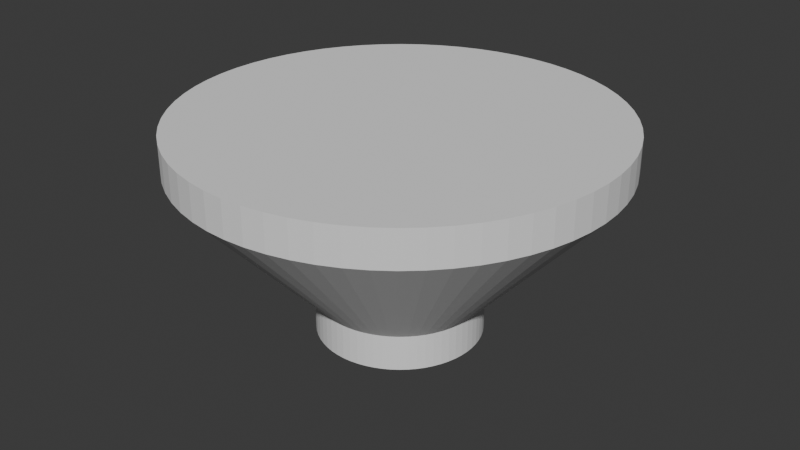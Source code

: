 # Source: roller-wheel.blend  (saved by Blender 4.0.36; exported with 4.5.12 LTS)
import bpy
from mathutils import Matrix  # noqa: F401  (used for matrix-valued properties, if any)

bpy.ops.wm.read_factory_settings(use_empty=True)
scene = bpy.context.scene
scene.name = 'Scene'

# ---- collections
col_collection = bpy.data.collections.new('Collection'); scene.collection.children.link(col_collection)

# ---- node groups
ng_auto_smooth = bpy.data.node_groups.new('Auto Smooth', 'GeometryNodeTree')
_s = ng_auto_smooth.interface.new_socket(name='Geometry', in_out='OUTPUT', socket_type='NodeSocketGeometry')
_s = ng_auto_smooth.interface.new_socket(name='Geometry', in_out='INPUT', socket_type='NodeSocketGeometry')
_s = ng_auto_smooth.interface.new_socket(name='Angle', in_out='INPUT', socket_type='NodeSocketFloat')
_s.subtype = 'ANGLE'
_s.min_value = 0.0
_s.max_value = 3.142
ng_auto_smooth.is_modifier = True
_N = ng_auto_smooth.nodes; _L = ng_auto_smooth.links
n0 = _N.new('NodeGroupOutput'); n0.name = 'Group Output'; n0.location = (480, -100)
n1 = _N.new('NodeGroupInput'); n1.name = 'Group Input'; n1.location = (-420, -300)
n2 = _N.new('NodeGroupInput'); n2.name = 'Group Input.001'; n2.location = (-60, -100)
n3 = _N.new('GeometryNodeSetShadeSmooth'); n3.name = 'Set Shade Smooth'; n3.location = (120, -100)
n3.domain = 'EDGE'
n4 = _N.new('GeometryNodeSetShadeSmooth'); n4.name = 'Set Shade Smooth.001'; n4.location = (300, -100)
n5 = _N.new('GeometryNodeInputMeshEdgeAngle'); n5.name = 'Edge Angle'; n5.location = (-420, -220)
n6 = _N.new('GeometryNodeInputEdgeSmooth'); n6.name = 'Is Edge Smooth'; n6.location = (-60, -160)
n7 = _N.new('GeometryNodeInputShadeSmooth'); n7.name = 'Is Face Smooth'; n7.location = (-240, -340)
n8 = _N.new('FunctionNodeBooleanMath'); n8.name = 'Boolean Math'; n8.location = (-60, -220)
n9 = _N.new('FunctionNodeCompare'); n9.name = 'Compare'; n9.location = (-240, -180)
n9.operation = 'LESS_EQUAL'
_L.new(n5.outputs[0], n9.inputs[0])
_L.new(n4.outputs[0], n0.inputs[0])
_L.new(n1.outputs[1], n9.inputs[1])
_L.new(n9.outputs[0], n8.inputs[0])
_L.new(n7.outputs[0], n8.inputs[1])
_L.new(n2.outputs[0], n3.inputs[0])
_L.new(n6.outputs[0], n3.inputs[1])
_L.new(n3.outputs[0], n4.inputs[0])
_L.new(n8.outputs[0], n3.inputs[2])
n0.is_active_output = True

# ---- world
world_world = bpy.data.worlds.new('World'); scene.world = world_world
world_world.use_nodes = True; world_world.node_tree.nodes.clear()
_N = world_world.node_tree.nodes; _L = world_world.node_tree.links
n0 = _N.new('ShaderNodeOutputWorld'); n0.name = 'World Output'; n0.location = (300, 300)
n1 = _N.new('ShaderNodeBackground'); n1.name = 'Background'; n1.location = (10, 300)
n1.inputs[0].default_value = (0.05088, 0.05088, 0.05088, 1.0)
_L.new(n1.outputs[0], n0.inputs[0])
n0.is_active_output = True
world_world.color = (0.05088, 0.05088, 0.05088)
world_world.use_sun_shadow = False
world_world.sun_shadow_jitter_overblur = 0.0

# ---- meshes
me_circle = bpy.data.meshes.new('Circle')
me_circle.from_pydata([(6e-09, 0.6488, 0.5), (-0.06364, 0.6457, 0.5), (-0.1267, 0.6364, 0.5), (-0.1885, 0.6209, 0.5), (-0.2485, 0.5994, 0.5), (-0.3061, 0.5722, 0.5), (-0.3607, 0.5395, 0.5), (-0.4119, 0.5015, 0.5), (-0.4591, 0.4588, 0.5), (-0.5019, 0.4116, 0.5), (-0.5399, 0.3605, 0.5), (-0.5726, 0.3059, 0.5), (-0.5999, 0.2483, 0.5), (-0.6213, 0.1883, 0.5), (-0.6368, 0.1266, 0.5), (-0.6461, 0.0636, 0.5), (-0.6493, -3.517e-09, 0.5), (-0.6461, -0.0636, 0.5), (-0.6368, -0.1266, 0.5), (-0.6213, -0.1883, 0.5), (-0.5999, -0.2483, 0.5), (-0.5726, -0.3059, 0.5), (-0.5399, -0.3605, 0.5), (-0.5019, -0.4116, 0.5), (-0.4591, -0.4588, 0.5), (-0.4119, -0.5015, 0.5), (-0.3607, -0.5395, 0.5), (-0.3061, -0.5722, 0.5), (-0.2485, -0.5994, 0.5), (-0.1885, -0.6209, 0.5), (-0.1267, -0.6364, 0.5), (-0.06364, -0.6457, 0.5), (6e-09, -0.6488, 0.5), (0.06364, -0.6457, 0.5), (0.1267, -0.6364, 0.5), (0.1885, -0.6209, 0.5), (0.2485, -0.5994, 0.5), (0.3061, -0.5722, 0.5), (0.3607, -0.5395, 0.5), (0.4119, -0.5015, 0.5), (0.4591, -0.4588, 0.5), (0.5019, -0.4116, 0.5), (0.5399, -0.3605, 0.5), (0.5726, -0.3059, 0.5), (0.5999, -0.2483, 0.5), (0.6213, -0.1883, 0.5), (0.6368, -0.1266, 0.5), (0.6461, -0.0636, 0.5), (0.6493, -3.517e-09, 0.5), (0.6461, 0.0636, 0.5), (0.6368, 0.1266, 0.5), (0.6213, 0.1883, 0.5), (0.5999, 0.2483, 0.5), (0.5726, 0.3059, 0.5), (0.5399, 0.3605, 0.5), (0.5019, 0.4116, 0.5), (0.4591, 0.4588, 0.5), (0.4119, 0.5015, 0.5), (0.3607, 0.5395, 0.5), (0.3061, 0.5722, 0.5), (0.2485, 0.5994, 0.5), (0.1885, 0.6209, 0.5), (0.1267, 0.6364, 0.5), (0.06364, 0.6457, 0.5), (-1.304e-08, 1.15, 0.5), (-0.1127, 1.144, 0.5), (-0.2243, 1.128, 0.5), (-0.3338, 1.1, 0.5), (-0.4401, 1.062, 0.5), (-0.5421, 1.014, 0.5), (-0.6389, 0.956, 0.5), (-0.7295, 0.8888, 0.5), (-0.8132, 0.813, 0.5), (-0.8889, 0.7294, 0.5), (-0.9562, 0.6388, 0.5), (-1.014, 0.542, 0.5), (-1.062, 0.44, 0.5), (-1.1, 0.3338, 0.5), (-1.128, 0.2243, 0.5), (-1.144, 0.1127, 0.5), (-1.15, 7.942e-09, 0.5), (-1.144, -0.1127, 0.5), (-1.128, -0.2243, 0.5), (-1.1, -0.3338, 0.5), (-1.062, -0.44, 0.5), (-1.014, -0.542, 0.5), (-0.9562, -0.6388, 0.5), (-0.8889, -0.7294, 0.5), (-0.8132, -0.813, 0.5), (-0.7295, -0.8888, 0.5), (-0.6389, -0.956, 0.5), (-0.5421, -1.014, 0.5), (-0.4401, -1.062, 0.5), (-0.3338, -1.1, 0.5), (-0.2243, -1.128, 0.5), (-0.1127, -1.144, 0.5), (-1.304e-08, -1.15, 0.5), (0.1127, -1.144, 0.5), (0.2243, -1.128, 0.5), (0.3338, -1.1, 0.5), (0.4401, -1.062, 0.5), (0.5421, -1.014, 0.5), (0.6389, -0.956, 0.5), (0.7295, -0.8888, 0.5), (0.8132, -0.813, 0.5), (0.8889, -0.7294, 0.5), (0.9562, -0.6388, 0.5), (1.014, -0.542, 0.5), (1.062, -0.44, 0.5), (1.1, -0.3338, 0.5), (1.128, -0.2243, 0.5), (1.144, -0.1127, 0.5), (1.15, 7.942e-09, 0.5), (1.144, 0.1127, 0.5), (1.128, 0.2243, 0.5), (1.1, 0.3338, 0.5), (1.062, 0.44, 0.5), (1.014, 0.542, 0.5), (0.9562, 0.6388, 0.5), (0.8889, 0.7294, 0.5), (0.8132, 0.813, 0.5), (0.7295, 0.8888, 0.5), (0.6389, 0.956, 0.5), (0.5421, 1.014, 0.5), (0.4401, 1.062, 0.5), (0.3338, 1.1, 0.5), (0.2243, 1.128, 0.5), (0.1127, 1.144, 0.5), (6e-09, 0.6488, 2.5), (-0.06364, 0.6457, 2.5), (-0.1267, 0.6364, 2.5), (-0.1885, 0.6209, 2.5), (-0.2485, 0.5994, 2.5), (-0.3061, 0.5722, 2.5), (-0.3607, 0.5395, 2.5), (-0.4119, 0.5015, 2.5), (-0.4591, 0.4588, 2.5), (-0.5019, 0.4116, 2.5), (-0.5399, 0.3605, 2.5), (-0.5726, 0.3059, 2.5), (-0.5999, 0.2483, 2.5), (-0.6213, 0.1883, 2.5), (-0.6368, 0.1266, 2.5), (-0.6461, 0.0636, 2.5), (-0.6493, -3.517e-09, 2.5), (-0.6461, -0.0636, 2.5), (-0.6368, -0.1266, 2.5), (-0.6213, -0.1883, 2.5), (-0.5999, -0.2483, 2.5), (-0.5726, -0.3059, 2.5), (-0.5399, -0.3605, 2.5), (-0.5019, -0.4116, 2.5), (-0.4591, -0.4588, 2.5), (-0.4119, -0.5015, 2.5), (-0.3607, -0.5395, 2.5), (-0.3061, -0.5722, 2.5), (-0.2485, -0.5994, 2.5), (-0.1885, -0.6209, 2.5), (-0.1267, -0.6364, 2.5), (-0.06364, -0.6457, 2.5), (6e-09, -0.6488, 2.5), (0.06364, -0.6457, 2.5), (0.1267, -0.6364, 2.5), (0.1885, -0.6209, 2.5), (0.2485, -0.5994, 2.5), (0.3061, -0.5722, 2.5), (0.3607, -0.5395, 2.5), (0.4119, -0.5015, 2.5), (0.4591, -0.4588, 2.5), (0.5019, -0.4116, 2.5), (0.5399, -0.3605, 2.5), (0.5726, -0.3059, 2.5), (0.5999, -0.2483, 2.5), (0.6213, -0.1883, 2.5), (0.6368, -0.1266, 2.5), (0.6461, -0.0636, 2.5), (0.6493, -3.517e-09, 2.5), (0.6461, 0.0636, 2.5), (0.6368, 0.1266, 2.5), (0.6213, 0.1883, 2.5), (0.5999, 0.2483, 2.5), (0.5726, 0.3059, 2.5), (0.5399, 0.3605, 2.5), (0.5019, 0.4116, 2.5), (0.4591, 0.4588, 2.5), (0.4119, 0.5015, 2.5), (0.3607, 0.5395, 2.5), (0.3061, 0.5722, 2.5), (0.2485, 0.5994, 2.5), (0.1885, 0.6209, 2.5), (0.1267, 0.6364, 2.5), (0.06364, 0.6457, 2.5), (-0.585, -2.94, 2.5), (-0.8705, -2.869, 2.5), (-0.2939, -2.984, 2.5), (-2.964e-08, -2.998, 2.5), (0.2939, -2.984, 2.5), (0.585, -2.94, 2.5), (0.8705, -2.869, 2.5), (1.148, -2.77, 2.5), (1.414, -2.644, 2.5), (1.666, -2.493, 2.5), (1.902, -2.318, 2.5), (2.12, -2.12, 2.5), (2.318, -1.902, 2.5), (2.493, -1.666, 2.5), (2.645, -1.413, 2.5), (2.77, -1.147, 2.5), (2.87, -0.8703, 2.5), (2.941, -0.5849, 2.5), (2.984, -0.2939, 2.5), (2.999, 5.724e-09, 2.5), (2.984, 0.2939, 2.5), (2.941, 0.5849, 2.5), (2.87, 0.8703, 2.5), (2.77, 1.147, 2.5), (-0.2939, 2.984, 2.5), (-2.964e-08, 2.998, 2.5), (2.645, 1.413, 2.5), (-0.585, 2.94, 2.5), (2.493, 1.666, 2.5), (-0.8705, 2.869, 2.5), (2.318, 1.902, 2.5), (-1.148, 2.77, 2.5), (2.12, 2.12, 2.5), (-1.414, 2.644, 2.5), (1.902, 2.318, 2.5), (-1.666, 2.493, 2.5), (1.666, 2.493, 2.5), (-1.902, 2.318, 2.5), (1.414, 2.644, 2.5), (-2.12, 2.12, 2.5), (1.148, 2.77, 2.5), (-2.318, 1.902, 2.5), (0.8705, 2.869, 2.5), (-2.493, 1.666, 2.5), (0.585, 2.94, 2.5), (-2.645, 1.413, 2.5), (0.2939, 2.984, 2.5), (-2.77, 1.147, 2.5), (-2.87, 0.8703, 2.5), (-2.941, 0.5849, 2.5), (-2.984, 0.2939, 2.5), (-2.999, 5.724e-09, 2.5), (-2.984, -0.2939, 2.5), (-2.941, -0.5849, 2.5), (-2.87, -0.8703, 2.5), (-2.77, -1.147, 2.5), (-2.645, -1.413, 2.5), (-2.493, -1.666, 2.5), (-2.318, -1.902, 2.5), (-2.12, -2.12, 2.5), (-1.902, -2.318, 2.5), (-1.666, -2.493, 2.5), (-1.414, -2.644, 2.5), (-1.148, -2.77, 2.5), (-0.585, -2.94, 3.0), (-0.8705, -2.869, 3.0), (-0.2939, -2.984, 3.0), (-2.964e-08, -2.998, 3.0), (0.2939, -2.984, 3.0), (0.585, -2.94, 3.0), (0.8705, -2.869, 3.0), (1.148, -2.77, 3.0), (1.414, -2.644, 3.0), (1.666, -2.493, 3.0), (1.902, -2.318, 3.0), (2.12, -2.12, 3.0), (2.318, -1.902, 3.0), (2.493, -1.666, 3.0), (2.645, -1.413, 3.0), (2.77, -1.147, 3.0), (2.87, -0.8703, 3.0), (2.941, -0.5849, 3.0), (2.984, -0.2939, 3.0), (2.999, 5.724e-09, 3.0), (2.984, 0.2939, 3.0), (2.941, 0.5849, 3.0), (2.87, 0.8703, 3.0), (2.77, 1.147, 3.0), (-0.2939, 2.984, 3.0), (-2.964e-08, 2.998, 3.0), (2.645, 1.413, 3.0), (-0.585, 2.94, 3.0), (2.493, 1.666, 3.0), (-0.8705, 2.869, 3.0), (2.318, 1.902, 3.0), (-1.148, 2.77, 3.0), (2.12, 2.12, 3.0), (-1.414, 2.644, 3.0), (1.902, 2.318, 3.0), (-1.666, 2.493, 3.0), (1.666, 2.493, 3.0), (-1.902, 2.318, 3.0), (1.414, 2.644, 3.0), (-2.12, 2.12, 3.0), (1.148, 2.77, 3.0), (-2.318, 1.902, 3.0), (0.8705, 2.869, 3.0), (-2.493, 1.666, 3.0), (0.585, 2.94, 3.0), (-2.645, 1.413, 3.0), (0.2939, 2.984, 3.0), (-2.77, 1.147, 3.0), (-2.87, 0.8703, 3.0), (-2.941, 0.5849, 3.0), (-2.984, 0.2939, 3.0), (-2.999, 5.724e-09, 3.0), (-2.984, -0.2939, 3.0), (-2.941, -0.5849, 3.0), (-2.87, -0.8703, 3.0), (-2.77, -1.147, 3.0), (-2.645, -1.413, 3.0), (-2.493, -1.666, 3.0), (-2.318, -1.902, 3.0), (-2.12, -2.12, 3.0), (-1.902, -2.318, 3.0), (-1.666, -2.493, 3.0), (-1.414, -2.644, 3.0), (-1.148, -2.77, 3.0), (6e-09, 0.6488, 5.96e-08), (-0.06364, 0.6457, 5.96e-08), (-0.1267, 0.6364, 5.96e-08), (-0.1885, 0.6209, 5.96e-08), (-0.2485, 0.5994, 5.96e-08), (-0.3061, 0.5722, 5.96e-08), (-0.3607, 0.5395, 5.96e-08), (-0.4119, 0.5015, 5.96e-08), (-0.4591, 0.4588, 5.96e-08), (-0.5019, 0.4116, 5.96e-08), (-0.5399, 0.3605, 5.96e-08), (-0.5726, 0.3059, 5.96e-08), (-0.5999, 0.2483, 5.96e-08), (-0.6213, 0.1883, 5.96e-08), (-0.6368, 0.1266, 5.96e-08), (-0.6461, 0.0636, 5.96e-08), (-0.6493, -3.517e-09, 5.96e-08), (-0.6461, -0.0636, 5.96e-08), (-0.6368, -0.1266, 5.96e-08), (-0.6213, -0.1883, 5.96e-08), (-0.5999, -0.2483, 5.96e-08), (-0.5726, -0.3059, 5.96e-08), (-0.5399, -0.3605, 5.96e-08), (-0.5019, -0.4116, 5.96e-08), (-0.4591, -0.4588, 5.96e-08), (-0.4119, -0.5015, 5.96e-08), (-0.3607, -0.5395, 5.96e-08), (-0.3061, -0.5722, 5.96e-08), (-0.2485, -0.5994, 5.96e-08), (-0.1885, -0.6209, 5.96e-08), (-0.1267, -0.6364, 5.96e-08), (-0.06364, -0.6457, 5.96e-08), (6e-09, -0.6488, 5.96e-08), (0.06364, -0.6457, 5.96e-08), (0.1267, -0.6364, 5.96e-08), (0.1885, -0.6209, 5.96e-08), (0.2485, -0.5994, 5.96e-08), (0.3061, -0.5722, 5.96e-08), (0.3607, -0.5395, 5.96e-08), (0.4119, -0.5015, 5.96e-08), (0.4591, -0.4588, 5.96e-08), (0.5019, -0.4116, 5.96e-08), (0.5399, -0.3605, 5.96e-08), (0.5726, -0.3059, 5.96e-08), (0.5999, -0.2483, 5.96e-08), (0.6213, -0.1883, 5.96e-08), (0.6368, -0.1266, 5.96e-08), (0.6461, -0.0636, 5.96e-08), (0.6493, -3.517e-09, 5.96e-08), (0.6461, 0.0636, 5.96e-08), (0.6368, 0.1266, 5.96e-08), (0.6213, 0.1883, 5.96e-08), (0.5999, 0.2483, 5.96e-08), (0.5726, 0.3059, 5.96e-08), (0.5399, 0.3605, 5.96e-08), (0.5019, 0.4116, 5.96e-08), (0.4591, 0.4588, 5.96e-08), (0.4119, 0.5015, 5.96e-08), (0.3607, 0.5395, 5.96e-08), (0.3061, 0.5722, 5.96e-08), (0.2485, 0.5994, 5.96e-08), (0.1885, 0.6209, 5.96e-08), (0.1267, 0.6364, 5.96e-08), (0.06364, 0.6457, 5.96e-08), (-1.304e-08, 1.15, 0.0), (-0.1127, 1.144, 0.0), (-0.2243, 1.128, 0.0), (-0.3338, 1.1, 0.0), (-0.4401, 1.062, 0.0), (-0.5421, 1.014, 0.0), (-0.6389, 0.956, 0.0), (-0.7295, 0.8888, 0.0), (-0.8132, 0.813, 0.0), (-0.8889, 0.7294, 0.0), (-0.9562, 0.6388, 0.0), (-1.014, 0.542, 0.0), (-1.062, 0.44, 0.0), (-1.1, 0.3338, 0.0), (-1.128, 0.2243, 0.0), (-1.144, 0.1127, 0.0), (-1.15, 7.942e-09, 0.0), (-1.144, -0.1127, 0.0), (-1.128, -0.2243, 0.0), (-1.1, -0.3338, 0.0), (-1.062, -0.44, 0.0), (-1.014, -0.542, 0.0), (-0.9562, -0.6388, 0.0), (-0.8889, -0.7294, 0.0), (-0.8132, -0.813, 0.0), (-0.7295, -0.8888, 0.0), (-0.6389, -0.956, 0.0), (-0.5421, -1.014, 0.0), (-0.4401, -1.062, 0.0), (-0.3338, -1.1, 0.0), (-0.2243, -1.128, 0.0), (-0.1127, -1.144, 0.0), (-1.304e-08, -1.15, 0.0), (0.1127, -1.144, 0.0), (0.2243, -1.128, 0.0), (0.3338, -1.1, 0.0), (0.4401, -1.062, 0.0), (0.5421, -1.014, 0.0), (0.6389, -0.956, 0.0), (0.7295, -0.8888, 0.0), (0.8132, -0.813, 0.0), (0.8889, -0.7294, 0.0), (0.9562, -0.6388, 0.0), (1.014, -0.542, 0.0), (1.062, -0.44, 0.0), (1.1, -0.3338, 0.0), (1.128, -0.2243, 0.0), (1.144, -0.1127, 0.0), (1.15, 7.942e-09, 0.0), (1.144, 0.1127, 0.0), (1.128, 0.2243, 0.0), (1.1, 0.3338, 0.0), (1.062, 0.44, 0.0), (1.014, 0.542, 0.0), (0.9562, 0.6388, 0.0), (0.8889, 0.7294, 0.0), (0.8132, 0.813, 0.0), (0.7295, 0.8888, 0.0), (0.6389, 0.956, 0.0), (0.5421, 1.014, 0.0), (0.4401, 1.062, 0.0), (0.3338, 1.1, 0.0), (0.2243, 1.128, 0.0), (0.1127, 1.144, 0.0)], [], [(65, 64, 384, 385), (116, 115, 435, 436), (12, 13, 333, 332), (63, 0, 320, 383), (115, 114, 434, 435), (11, 12, 332, 331), (62, 63, 383, 382), (114, 113, 433, 434), (10, 11, 331, 330), (61, 62, 382, 381), (113, 112, 432, 433), (9, 10, 330, 329), (60, 61, 381, 380), (112, 111, 431, 432), (8, 9, 329, 328), (59, 60, 380, 379), (111, 110, 430, 431), (7, 8, 328, 327), (58, 59, 379, 378), (110, 109, 429, 430), (6, 7, 327, 326), (57, 58, 378, 377), (109, 108, 428, 429), (5, 6, 326, 325), (56, 57, 377, 376), (108, 107, 427, 428), (4, 5, 325, 324), (55, 56, 376, 375), (107, 106, 426, 427), (3, 4, 324, 323), (54, 55, 375, 374), (106, 105, 425, 426), (2, 3, 323, 322), (53, 54, 374, 373), (105, 104, 424, 425), (1, 2, 322, 321), (52, 53, 373, 372), (104, 103, 423, 424), (0, 1, 321, 320), (51, 52, 372, 371), (103, 102, 422, 423), (50, 51, 371, 370), (102, 101, 421, 422), (49, 50, 370, 369), (101, 100, 420, 421), (48, 49, 369, 368), (100, 99, 419, 420), (47, 48, 368, 367), (99, 98, 418, 419), (46, 47, 367, 366), (98, 97, 417, 418), (45, 46, 366, 365), (97, 96, 416, 417), (44, 45, 365, 364), (96, 95, 415, 416), (43, 44, 364, 363), (95, 94, 414, 415), (42, 43, 363, 362), (94, 93, 413, 414), (41, 42, 362, 361), (93, 92, 412, 413), (40, 41, 361, 360), (92, 91, 411, 412), (39, 40, 360, 359), (42, 41, 169, 170), (43, 42, 170, 171), (44, 43, 171, 172), (45, 44, 172, 173), (46, 45, 173, 174), (47, 46, 174, 175), (48, 47, 175, 176), (49, 48, 176, 177), (50, 49, 177, 178), (51, 50, 178, 179), (52, 51, 179, 180), (1, 0, 128, 129), (53, 52, 180, 181), (2, 1, 129, 130), (54, 53, 181, 182), (3, 2, 130, 131), (55, 54, 182, 183), (4, 3, 131, 132), (56, 55, 183, 184), (5, 4, 132, 133), (57, 56, 184, 185), (6, 5, 133, 134), (58, 57, 185, 186), (7, 6, 134, 135), (59, 58, 186, 187), (8, 7, 135, 136), (60, 59, 187, 188), (9, 8, 136, 137), (61, 60, 188, 189), (10, 9, 137, 138), (62, 61, 189, 190), (11, 10, 138, 139), (63, 62, 190, 191), (12, 11, 139, 140), (0, 63, 191, 128), (13, 12, 140, 141), (14, 13, 141, 142), (15, 14, 142, 143), (16, 15, 143, 144), (17, 16, 144, 145), (18, 17, 145, 146), (19, 18, 146, 147), (20, 19, 147, 148), (21, 20, 148, 149), (22, 21, 149, 150), (23, 22, 150, 151), (24, 23, 151, 152), (25, 24, 152, 153), (26, 25, 153, 154), (27, 26, 154, 155), (28, 27, 155, 156), (29, 28, 156, 157), (30, 29, 157, 158), (31, 30, 158, 159), (32, 31, 159, 160), (33, 32, 160, 161), (34, 33, 161, 162), (35, 34, 162, 163), (36, 35, 163, 164), (37, 36, 164, 165), (38, 37, 165, 166), (39, 38, 166, 167), (40, 39, 167, 168), (41, 40, 168, 169), (92, 93, 193, 255), (91, 92, 255, 254), (90, 91, 254, 253), (89, 90, 253, 252), (88, 89, 252, 251), (87, 88, 251, 250), (86, 87, 250, 249), (85, 86, 249, 248), (84, 85, 248, 247), (83, 84, 247, 246), (82, 83, 246, 245), (81, 82, 245, 244), (80, 81, 244, 243), (79, 80, 243, 242), (78, 79, 242, 241), (77, 78, 241, 240), (76, 77, 240, 239), (127, 64, 217, 238), (75, 76, 239, 237), (126, 127, 238, 236), (74, 75, 237, 235), (125, 126, 236, 234), (73, 74, 235, 233), (124, 125, 234, 232), (72, 73, 233, 231), (123, 124, 232, 230), (71, 72, 231, 229), (122, 123, 230, 228), (70, 71, 229, 227), (121, 122, 228, 226), (69, 70, 227, 225), (120, 121, 226, 224), (68, 69, 225, 223), (119, 120, 224, 222), (67, 68, 223, 221), (118, 119, 222, 220), (66, 67, 221, 219), (117, 118, 220, 218), (65, 66, 219, 216), (116, 117, 218, 215), (64, 65, 216, 217), (115, 116, 215, 214), (114, 115, 214, 213), (113, 114, 213, 212), (112, 113, 212, 211), (111, 112, 211, 210), (110, 111, 210, 209), (109, 110, 209, 208), (108, 109, 208, 207), (107, 108, 207, 206), (106, 107, 206, 205), (105, 106, 205, 204), (104, 105, 204, 203), (103, 104, 203, 202), (102, 103, 202, 201), (101, 102, 201, 200), (100, 101, 200, 199), (99, 100, 199, 198), (98, 99, 198, 197), (97, 98, 197, 196), (96, 97, 196, 195), (95, 96, 195, 194), (94, 95, 194, 192), (93, 94, 192, 193), (164, 163, 162), (128, 191, 190), (130, 128, 190), (190, 132, 130), (142, 180, 178, 143), (132, 131, 130), (132, 190, 188), (133, 132, 188), (133, 188, 187), (187, 136, 133), (136, 134, 133), (187, 186, 184), (136, 135, 134), (186, 185, 184), (168, 167, 166), (136, 187, 137), (152, 151, 170, 169), (139, 138, 137), (183, 182, 181), (151, 150, 171, 170), (149, 148, 173, 172), (148, 147, 174, 173), (180, 179, 178), (141, 140, 142), (190, 189, 188), (146, 145, 176, 175), (144, 143, 178, 177), (174, 147, 146, 175), (187, 184, 137), (142, 140, 181, 180), (150, 149, 172, 171), (139, 183, 181, 140), (183, 139, 137, 184), (168, 155, 169), (145, 144, 177, 176), (155, 152, 169), (154, 153, 152), (155, 154, 152), (168, 166, 165), (155, 168, 165), (156, 155, 165), (156, 165, 164), (164, 158, 156), (158, 157, 156), (158, 164, 162), (162, 160, 158), (161, 160, 162), (160, 159, 158), (130, 129, 128), (235, 297, 233), (208, 271, 207), (236, 298, 234), (209, 272, 208), (237, 299, 235), (210, 273, 209), (238, 300, 236), (211, 274, 210), (239, 301, 237), (212, 275, 211), (217, 302, 238), (213, 276, 212), (240, 303, 239), (214, 277, 213), (241, 304, 240), (215, 278, 214), (242, 305, 241), (216, 281, 217), (243, 306, 242), (218, 279, 215), (244, 307, 243), (219, 280, 216), (245, 308, 244), (220, 282, 218), (192, 257, 193), (246, 309, 245), (221, 283, 219), (194, 256, 192), (247, 310, 246), (222, 284, 220), (195, 258, 194), (248, 311, 247), (223, 285, 221), (196, 259, 195), (249, 312, 248), (224, 286, 222), (197, 260, 196), (250, 313, 249), (225, 287, 223), (198, 261, 197), (251, 314, 250), (226, 288, 224), (199, 262, 198), (252, 315, 251), (227, 289, 225), (200, 263, 199), (253, 316, 252), (228, 290, 226), (292, 266, 290), (318, 287, 289), (310, 311, 304), (262, 300, 261), (265, 294, 264), (315, 316, 293), (295, 315, 293), (298, 263, 296), (297, 315, 295), (287, 257, 285), (299, 314, 297), (286, 288, 267), (301, 313, 299), (284, 286, 268), (303, 312, 301), (282, 284, 269), (304, 311, 303), (279, 282, 270), (305, 310, 304), (270, 271, 279), (306, 309, 305), (311, 312, 303), (271, 278, 279), (306, 307, 308), (302, 261, 300), (305, 309, 310), (273, 276, 277), (260, 281, 259), (271, 272, 278), (274, 276, 273), (273, 277, 272), (312, 313, 301), (306, 308, 309), (313, 314, 299), (270, 282, 269), (314, 315, 297), (269, 284, 268), (268, 286, 267), (317, 293, 316), (267, 288, 266), (288, 290, 266), (291, 318, 289), (264, 296, 263), (258, 283, 256), (272, 277, 278), (285, 256, 283), (280, 259, 281), (275, 276, 274), (207, 270, 206), (234, 296, 232), (206, 269, 205), (233, 295, 231), (205, 268, 204), (232, 294, 230), (204, 267, 203), (231, 293, 229), (193, 319, 255), (203, 266, 202), (230, 292, 228), (255, 318, 254), (202, 265, 201), (229, 291, 227), (254, 317, 253), (201, 264, 200), (347, 411, 410, 346), (321, 385, 384, 320), (374, 438, 437, 373), (348, 412, 411, 347), (322, 386, 385, 321), (375, 439, 438, 374), (349, 413, 412, 348), (323, 387, 386, 322), (376, 440, 439, 375), (350, 414, 413, 349), (324, 388, 387, 323), (377, 441, 440, 376), (351, 415, 414, 350), (325, 389, 388, 324), (378, 442, 441, 377), (352, 416, 415, 351), (326, 390, 389, 325), (379, 443, 442, 378), (353, 417, 416, 352), (327, 391, 390, 326), (380, 444, 443, 379), (354, 418, 417, 353), (328, 392, 391, 327), (381, 445, 444, 380), (355, 419, 418, 354), (329, 393, 392, 328), (382, 446, 445, 381), (356, 420, 419, 355), (330, 394, 393, 329), (383, 447, 446, 382), (357, 421, 420, 356), (331, 395, 394, 330), (320, 384, 447, 383), (358, 422, 421, 357), (332, 396, 395, 331), (359, 423, 422, 358), (333, 397, 396, 332), (360, 424, 423, 359), (334, 398, 397, 333), (361, 425, 424, 360), (335, 399, 398, 334), (362, 426, 425, 361), (336, 400, 399, 335), (363, 427, 426, 362), (337, 401, 400, 336), (364, 428, 427, 363), (338, 402, 401, 337), (365, 429, 428, 364), (339, 403, 402, 338), (366, 430, 429, 365), (340, 404, 403, 339), (367, 431, 430, 366), (341, 405, 404, 340), (368, 432, 431, 367), (342, 406, 405, 341), (369, 433, 432, 368), (343, 407, 406, 342), (370, 434, 433, 369), (344, 408, 407, 343), (371, 435, 434, 370), (345, 409, 408, 344), (372, 436, 435, 371), (346, 410, 409, 345), (373, 437, 436, 372), (13, 14, 334, 333), (117, 116, 436, 437), (66, 65, 385, 386), (14, 15, 335, 334), (118, 117, 437, 438), (67, 66, 386, 387), (15, 16, 336, 335), (119, 118, 438, 439), (68, 67, 387, 388), (16, 17, 337, 336), (120, 119, 439, 440), (69, 68, 388, 389), (17, 18, 338, 337), (121, 120, 440, 441), (70, 69, 389, 390), (18, 19, 339, 338), (122, 121, 441, 442), (71, 70, 390, 391), (19, 20, 340, 339), (123, 122, 442, 443), (72, 71, 391, 392), (20, 21, 341, 340), (124, 123, 443, 444), (73, 72, 392, 393), (21, 22, 342, 341), (125, 124, 444, 445), (74, 73, 393, 394), (22, 23, 343, 342), (126, 125, 445, 446), (75, 74, 394, 395), (23, 24, 344, 343), (127, 126, 446, 447), (76, 75, 395, 396), (24, 25, 345, 344), (64, 127, 447, 384), (77, 76, 396, 397), (25, 26, 346, 345), (78, 77, 397, 398), (26, 27, 347, 346), (79, 78, 398, 399), (27, 28, 348, 347), (80, 79, 399, 400), (28, 29, 349, 348), (81, 80, 400, 401), (29, 30, 350, 349), (82, 81, 401, 402), (30, 31, 351, 350), (83, 82, 402, 403), (31, 32, 352, 351), (84, 83, 403, 404), (32, 33, 353, 352), (85, 84, 404, 405), (33, 34, 354, 353), (86, 85, 405, 406), (34, 35, 355, 354), (87, 86, 406, 407), (35, 36, 356, 355), (88, 87, 407, 408), (36, 37, 357, 356), (89, 88, 408, 409), (37, 38, 358, 357), (90, 89, 409, 410), (38, 39, 359, 358), (91, 90, 410, 411), (235, 299, 297), (208, 272, 271), (236, 300, 298), (209, 273, 272), (237, 301, 299), (210, 274, 273), (238, 302, 300), (211, 275, 274), (239, 303, 301), (212, 276, 275), (217, 281, 302), (213, 277, 276), (240, 304, 303), (214, 278, 277), (241, 305, 304), (215, 279, 278), (242, 306, 305), (216, 280, 281), (243, 307, 306), (218, 282, 279), (244, 308, 307), (219, 283, 280), (245, 309, 308), (220, 284, 282), (192, 256, 257), (246, 310, 309), (221, 285, 283), (194, 258, 256), (247, 311, 310), (222, 286, 284), (195, 259, 258), (248, 312, 311), (223, 287, 285), (196, 260, 259), (249, 313, 312), (224, 288, 286), (197, 261, 260), (250, 314, 313), (225, 289, 287), (198, 262, 261), (251, 315, 314), (226, 290, 288), (199, 263, 262), (252, 316, 315), (227, 291, 289), (200, 264, 263), (253, 317, 316), (228, 292, 290), (292, 265, 266), (318, 319, 287), (262, 298, 300), (265, 292, 294), (298, 262, 263), (287, 319, 257), (302, 260, 261), (260, 302, 281), (317, 291, 293), (291, 317, 318), (264, 294, 296), (258, 280, 283), (285, 257, 256), (280, 258, 259), (207, 271, 270), (234, 298, 296), (206, 270, 269), (233, 297, 295), (205, 269, 268), (232, 296, 294), (204, 268, 267), (231, 295, 293), (193, 257, 319), (203, 267, 266), (230, 294, 292), (255, 319, 318), (202, 266, 265), (229, 293, 291), (254, 318, 317), (201, 265, 264)])
_uv = me_circle.uv_layers.new(name='UVMap')
_uv.uv.foreach_set('vector', [0.0, 0.0, 0.0, 0.0, 0.0, 0.0, 0.0, 0.0, 0.0, 0.0, 0.0, 0.0, 0.0, 0.0, 0.0, 0.0, 0.0, 0.0, 0.0, 0.0, 0.0, 0.0, 0.0, 0.0, 0.0, 0.0, 0.0, 0.0, 0.0, 0.0, 0.0, 0.0, 0.0, 0.0, 0.0, 0.0, 0.0, 0.0, 0.0, 0.0, 0.0, 0.0, 0.0, 0.0, 0.0, 0.0, 0.0, 0.0, 0.0, 0.0, 0.0, 0.0, 0.0, 0.0, 0.0, 0.0, 0.0, 0.0, 0.0, 0.0, 0.0, 0.0, 0.0, 0.0, 0.0, 0.0, 0.0, 0.0, 0.0, 0.0, 0.0, 0.0, 0.0, 0.0, 0.0, 0.0, 0.0, 0.0, 0.0, 0.0, 0.0, 0.0, 0.0, 0.0, 0.0, 0.0, 0.0, 0.0, 0.0, 0.0, 0.0, 0.0, 0.0, 0.0, 0.0, 0.0, 0.0, 0.0, 0.0, 0.0, 0.0, 0.0, 0.0, 0.0, 0.0, 0.0, 0.0, 0.0, 0.0, 0.0, 0.0, 0.0, 0.0, 0.0, 0.0, 0.0, 0.0, 0.0, 0.0, 0.0, 0.0, 0.0, 0.0, 0.0, 0.0, 0.0, 0.0, 0.0, 0.0, 0.0, 0.0, 0.0, 0.0, 0.0, 0.0, 0.0, 0.0, 0.0, 0.0, 0.0, 0.0, 0.0, 0.0, 0.0, 0.0, 0.0, 0.0, 0.0, 0.0, 0.0, 0.0, 0.0, 0.0, 0.0, 0.0, 0.0, 0.0, 0.0, 0.0, 0.0, 0.0, 0.0, 0.0, 0.0, 0.0, 0.0, 0.0, 0.0, 0.0, 0.0, 0.0, 0.0, 0.0, 0.0, 0.0, 0.0, 0.0, 0.0, 0.0, 0.0, 0.0, 0.0, 0.0, 0.0, 0.0, 0.0, 0.0, 0.0, 0.0, 0.0, 0.0, 0.0, 0.0, 0.0, 0.0, 0.0, 0.0, 0.0, 0.0, 0.0, 0.0, 0.0, 0.0, 0.0, 0.0, 0.0, 0.0, 0.0, 0.0, 0.0, 0.0, 0.0, 0.0, 0.0, 0.0, 0.0, 0.0, 0.0, 0.0, 0.0, 0.0, 0.0, 0.0, 0.0, 0.0, 0.0, 0.0, 0.0, 0.0, 0.0, 0.0, 0.0, 0.0, 0.0, 0.0, 0.0, 0.0, 0.0, 0.0, 0.0, 0.0, 0.0, 0.0, 0.0, 0.0, 0.0, 0.0, 0.0, 0.0, 0.0, 0.0, 0.0, 0.0, 0.0, 0.0, 0.0, 0.0, 0.0, 0.0, 0.0, 0.0, 0.0, 0.0, 0.0, 0.0, 0.0, 0.0, 0.0, 0.0, 0.0, 0.0, 0.0, 0.0, 0.0, 0.0, 0.0, 0.0, 0.0, 0.0, 0.0, 0.0, 0.0, 0.0, 0.0, 0.0, 0.0, 0.0, 0.0, 0.0, 0.0, 0.0, 0.0, 0.0, 0.0, 0.0, 0.0, 0.0, 0.0, 0.0, 0.0, 0.0, 0.0, 0.0, 0.0, 0.0, 0.0, 0.0, 0.0, 0.0, 0.0, 0.0, 0.0, 0.0, 0.0, 0.0, 0.0, 0.0, 0.0, 0.0, 0.0, 0.0, 0.0, 0.0, 0.0, 0.0, 0.0, 0.0, 0.0, 0.0, 0.0, 0.0, 0.0, 0.0, 0.0, 0.0, 0.0, 0.0, 0.0, 0.0, 0.0, 0.0, 0.0, 0.0, 0.0, 0.0, 0.0, 0.0, 0.0, 0.0, 0.0, 0.0, 0.0, 0.0, 0.0, 0.0, 0.0, 0.0, 0.0, 0.0, 0.0, 0.0, 0.0, 0.0, 0.0, 0.0, 0.0, 0.0, 0.0, 0.0, 0.0, 0.0, 0.0, 0.0, 0.0, 0.0, 0.0, 0.0, 0.0, 0.0, 0.0, 0.0, 0.0, 0.0, 0.0, 0.0, 0.0, 0.0, 0.0, 0.0, 0.0, 0.0, 0.0, 0.0, 0.0, 0.0, 0.0, 0.0, 0.0, 0.0, 0.0, 0.0, 0.0, 0.0, 0.0, 0.0, 0.0, 0.0, 0.0, 0.0, 0.0, 0.0, 0.0, 0.0, 0.0, 0.0, 0.0, 0.0, 0.0, 0.0, 0.0, 0.0, 0.0, 0.0, 0.0, 0.0, 0.0, 0.0, 0.0, 0.0, 0.0, 0.0, 0.0, 0.0, 0.0, 0.0, 0.0, 0.0, 0.0, 0.0, 0.0, 0.0, 0.0, 0.0, 0.0, 0.0, 0.0, 0.0, 0.0, 0.0, 0.0, 0.0, 0.0, 0.0, 0.0, 0.0, 0.0, 0.0, 0.0, 0.0, 0.0, 0.0, 0.0, 0.0, 0.0, 0.0, 0.0, 0.0, 0.0, 0.0, 0.0, 0.0, 0.0, 0.0, 0.0, 0.0, 0.0, 0.0, 0.0, 0.0, 0.0, 0.0, 0.0, 0.0, 0.0, 0.0, 0.0, 0.0, 0.0, 0.0, 0.0, 0.0, 0.0, 0.0, 0.0, 0.0, 0.0, 0.0, 0.0, 0.0, 0.0, 0.0, 0.0, 0.0, 0.0, 0.0, 0.0, 0.0, 0.0, 0.0, 0.0, 0.0, 0.0, 0.0, 0.0, 0.0, 0.0, 0.0, 0.0, 0.0, 0.0, 0.0, 0.0, 0.0, 0.0, 0.0, 0.0, 0.0, 0.0, 0.0, 0.0, 0.0, 0.0, 0.0, 0.0, 0.0, 0.0, 0.0, 0.0, 0.0, 0.0, 0.0, 0.0, 0.0, 0.0, 0.0, 0.0, 0.0, 0.0, 0.0, 0.0, 0.0, 0.0, 0.0, 0.0, 0.0, 0.0, 0.0, 0.0, 0.0, 0.0, 0.0, 0.0, 0.0, 0.0, 0.0, 0.0, 0.0, 0.0, 0.0, 0.0, 0.0, 0.0, 0.0, 0.0, 0.0, 0.0, 0.0, 0.0, 0.0, 0.0, 0.0, 0.0, 0.0, 0.0, 0.0, 0.0, 0.0, 0.0, 0.0, 0.0, 0.0, 0.0, 0.0, 0.0, 0.0, 0.0, 0.0, 0.0, 0.0, 0.0, 0.0, 0.0, 0.0, 0.0, 0.0, 0.0, 0.0, 0.0, 0.0, 0.0, 0.0, 0.0, 0.0, 0.0, 0.0, 0.0, 0.0, 0.0, 0.0, 0.0, 0.0, 0.0, 0.0, 0.0, 0.0, 0.0, 0.0, 0.0, 0.0, 0.0, 0.0, 0.0, 0.0, 0.0, 0.0, 0.0, 0.0, 0.0, 0.0, 0.0, 0.0, 0.0, 0.0, 0.0, 0.0, 0.0, 0.0, 0.0, 0.0, 0.0, 0.0, 0.0, 0.0, 0.0, 0.0, 0.0, 0.0, 0.0, 0.0, 0.0, 0.0, 0.0, 0.0, 0.0, 0.0, 0.0, 0.0, 0.0, 0.0, 0.0, 0.0, 0.0, 0.0, 0.0, 0.0, 0.0, 0.0, 0.0, 0.0, 0.0, 0.0, 0.0, 0.0, 0.0, 0.0, 0.0, 0.0, 0.0, 0.0, 0.0, 0.0, 0.0, 0.0, 0.0, 0.0, 0.0, 0.0, 0.0, 0.0, 0.0, 0.0, 0.0, 0.0, 0.0, 0.0, 0.0, 0.0, 0.0, 0.0, 0.0, 0.0, 0.0, 0.0, 0.0, 0.0, 0.0, 0.0, 0.0, 0.0, 0.0, 0.0, 0.0, 0.0, 0.0, 0.0, 0.0, 0.0, 0.0, 0.0, 0.0, 0.0, 0.0, 0.0, 0.0, 0.0, 0.0, 0.0, 0.0, 0.0, 0.0, 0.0, 0.0, 0.0, 0.0, 0.0, 0.0, 0.0, 0.0, 0.0, 0.0, 0.0, 0.0, 0.0, 0.0, 0.0, 0.0, 0.0, 0.0, 0.0, 0.0, 0.0, 0.0, 0.0, 0.0, 0.0, 0.0, 0.0, 0.0, 0.0, 0.0, 0.0, 0.0, 0.0, 0.0, 0.0, 0.0, 0.0, 0.0, 0.0, 0.0, 0.0, 0.0, 0.0, 0.0, 0.0, 0.0, 0.0, 0.0, 0.0, 0.0, 0.0, 0.0, 0.0, 0.0, 0.0, 0.0, 0.0, 0.0, 0.0, 0.0, 0.0, 0.0, 0.0, 0.0, 0.0, 0.0, 0.0, 0.0, 0.0, 0.0, 0.0, 0.0, 0.0, 0.0, 0.0, 0.0, 0.0, 0.0, 0.0, 0.0, 0.0, 0.0, 0.0, 0.0, 0.0, 0.0, 0.0, 0.0, 0.0, 0.0, 0.0, 0.0, 0.0, 0.0, 0.0, 0.0, 0.0, 0.0, 0.0, 0.0, 0.0, 0.0, 0.0, 0.0, 0.0, 0.0, 0.0, 0.0, 0.0, 0.0, 0.0, 0.0, 0.0, 0.0, 0.0, 0.0, 0.0, 0.0, 0.0, 0.0, 0.0, 0.0, 0.0, 0.0, 0.0, 0.0, 0.0, 0.0, 0.0, 0.0, 0.0, 0.0, 0.0, 0.0, 0.0, 0.0, 0.0, 0.0, 0.0, 0.0, 0.0, 0.0, 0.0, 0.0, 0.0, 0.0, 0.0, 0.0, 0.0, 0.0, 0.0, 0.0, 0.0, 0.0, 0.0, 0.0, 0.0, 0.0, 0.0, 0.0, 0.0, 0.0, 0.0, 0.0, 0.0, 0.0, 0.0, 0.0, 0.0, 0.0, 0.0, 0.0, 0.0, 0.0, 0.0, 0.0, 0.0, 0.0, 0.0, 0.0, 0.0, 0.0, 0.0, 0.0, 0.0, 0.0, 0.0, 0.0, 0.0, 0.0, 0.0, 0.0, 0.0, 0.0, 0.0, 0.0, 0.0, 0.0, 0.0, 0.0, 0.0, 0.0, 0.0, 0.0, 0.0, 0.0, 0.0, 0.0, 0.0, 0.0, 0.0, 0.0, 0.0, 0.0, 0.0, 0.0, 0.0, 0.0, 0.0, 0.0, 0.0, 0.0, 0.0, 0.0, 0.0, 0.0, 0.0, 0.0, 0.0, 0.0, 0.0, 0.0, 0.0, 0.0, 0.0, 0.0, 0.0, 0.0, 0.0, 0.0, 0.0, 0.0, 0.0, 0.0, 0.0, 0.0, 0.0, 0.0, 0.0, 0.0, 0.0, 0.0, 0.0, 0.0, 0.0, 0.0, 0.0, 0.0, 0.0, 0.0, 0.0, 0.0, 0.0, 0.0, 0.0, 0.0, 0.0, 0.0, 0.0, 0.0, 0.0, 0.0, 0.0, 0.0, 0.0, 0.0, 0.0, 0.0, 0.0, 0.0, 0.0, 0.0, 0.0, 0.0, 0.0, 0.0, 0.0, 0.0, 0.0, 0.0, 0.0, 0.0, 0.0, 0.0, 0.0, 0.0, 0.0, 0.0, 0.0, 0.0, 0.0, 0.0, 0.0, 0.0, 0.0, 0.0, 0.0, 0.0, 0.0, 0.0, 0.0, 0.0, 0.0, 0.0, 0.0, 0.0, 0.0, 0.0, 0.0, 0.0, 0.0, 0.0, 0.0, 0.0, 0.0, 0.0, 0.0, 0.0, 0.0, 0.0, 0.0, 0.0, 0.0, 0.0, 0.0, 0.0, 0.0, 0.0, 0.0, 0.0, 0.0, 0.0, 0.0, 0.0, 0.0, 0.0, 0.0, 0.0, 0.0, 0.0, 0.0, 0.0, 0.0, 0.0, 0.0, 0.0, 0.0, 0.0, 0.0, 0.0, 0.0, 0.0, 0.0, 0.0, 0.0, 0.0, 0.0, 0.0, 0.0, 0.0, 0.0, 0.0, 0.0, 0.0, 0.0, 0.0, 0.0, 0.0, 0.0, 0.0, 0.0, 0.0, 0.0, 0.0, 0.0, 0.0, 0.0, 0.0, 0.0, 0.0, 0.0, 0.0, 0.0, 0.0, 0.0, 0.0, 0.0, 0.0, 0.0, 0.0, 0.0, 0.0, 0.0, 0.0, 0.0, 0.0, 0.0, 0.0, 0.0, 0.0, 0.0, 0.0, 0.0, 0.0, 0.0, 0.0, 0.0, 0.0, 0.0, 0.0, 0.0, 0.0, 0.0, 0.0, 0.0, 0.0, 0.0, 0.0, 0.0, 0.0, 0.0, 0.0, 0.0, 0.0, 0.0, 0.0, 0.0, 0.0, 0.0, 0.0, 0.0, 0.0, 0.0, 0.0, 0.0, 0.0, 0.0, 0.0, 0.0, 0.0, 0.0, 0.0, 0.0, 0.0, 0.0, 0.0, 0.0, 0.0, 0.0, 0.0, 0.0, 0.0, 0.0, 0.0, 0.0, 0.0, 0.0, 0.0, 0.0, 0.0, 0.0, 0.0, 0.0, 0.0, 0.0, 0.0, 0.0, 0.0, 0.0, 0.0, 0.0, 0.0, 0.0, 0.0, 0.0, 0.0, 0.0, 0.0, 0.0, 0.0, 0.0, 0.0, 0.0, 0.0, 0.0, 0.0, 0.0, 0.0, 0.0, 0.0, 0.0, 0.0, 0.0, 0.0, 0.0, 0.0, 0.0, 0.0, 0.0, 0.0, 0.0, 0.0, 0.0, 0.0, 0.0, 0.0, 0.0, 0.0, 0.0, 0.0, 0.0, 0.0, 0.0, 0.0, 0.0, 0.0, 0.0, 0.0, 0.0, 0.0, 0.0, 0.0, 0.0, 0.0, 0.0, 0.0, 0.0, 0.0, 0.0, 0.0, 0.0, 0.0, 0.0, 0.0, 0.0, 0.0, 0.0, 0.0, 0.0, 0.0, 0.0, 0.0, 0.0, 0.0, 0.0, 0.0, 0.0, 0.0, 0.0, 0.0, 0.0, 0.0, 0.0, 0.0, 0.0, 0.0, 0.0, 0.0, 0.0, 0.0, 0.0, 0.0, 0.0, 0.0, 0.0, 0.0, 0.0, 0.0, 0.0, 0.0, 0.0, 0.0, 0.0, 0.0, 0.0, 0.0, 0.0, 0.0, 0.0, 0.0, 0.0, 0.0, 0.0, 0.0, 0.0, 0.0, 0.0, 0.0, 0.0, 0.0, 0.0, 0.0, 0.0, 0.0, 0.0, 0.0, 0.0, 0.0, 0.0, 0.0, 0.0, 0.0, 0.0, 0.0, 0.0, 0.0, 0.0, 0.0, 0.0, 0.0, 0.0, 0.0, 0.0, 0.0, 0.0, 0.0, 0.0, 0.0, 0.0, 0.0, 0.0, 0.0, 0.0, 0.0, 0.0, 0.0, 0.0, 0.0, 0.0, 0.0, 0.0, 0.0, 0.0, 0.0, 0.0, 0.0, 0.0, 0.0, 0.0, 0.0, 0.0, 0.0, 0.0, 0.0, 0.0, 0.0, 0.0, 0.0, 0.0, 0.0, 0.0, 0.0, 0.0, 0.0, 0.0, 0.0, 0.0, 0.0, 0.0, 0.0, 0.0, 0.0, 0.0, 0.0, 0.0, 0.0, 0.0, 0.0, 0.0, 0.0, 0.0, 0.0, 0.0, 0.0, 0.0, 0.0, 0.0, 0.0, 0.0, 0.0, 0.0, 0.0, 0.0, 0.0, 0.0, 0.0, 0.0, 0.0, 0.0, 0.0, 0.0, 0.0, 0.0, 0.0, 0.0, 0.0, 0.0, 0.0, 0.0, 0.0, 0.0, 0.0, 0.0, 0.0, 0.0, 0.0, 0.0, 0.0, 0.0, 0.0, 0.0, 0.0, 0.0, 0.0, 0.0, 0.0, 0.0, 0.0, 0.0, 0.0, 0.0, 0.0, 0.0, 0.0, 0.0, 0.0, 0.0, 0.0, 0.0, 0.0, 0.0, 0.0, 0.0, 0.0, 0.0, 0.0, 0.0, 0.0, 0.0, 0.0, 0.0, 0.0, 0.0, 0.0, 0.0, 0.0, 0.0, 0.0, 0.0, 0.0, 0.0, 0.0, 0.0, 0.0, 0.0, 0.0, 0.0, 0.0, 0.0, 0.0, 0.0, 0.0, 0.0, 0.0, 0.0, 0.0, 0.0, 0.0, 0.0, 0.0, 0.0, 0.0, 0.0, 0.0, 0.0, 0.0, 0.0, 0.0, 0.0, 0.0, 0.0, 0.0, 0.0, 0.0, 0.0, 0.0, 0.0, 0.0, 0.0, 0.0, 0.0, 0.0, 0.0, 0.0, 0.0, 0.0, 0.0, 0.0, 0.0, 0.0, 0.0, 0.0, 0.0, 0.0, 0.0, 0.0, 0.0, 0.0, 0.0, 0.0, 0.0, 0.0, 0.0, 0.0, 0.0, 0.0, 0.0, 0.0, 0.0, 0.0, 0.0, 0.0, 0.0, 0.0, 0.0, 0.0, 0.0, 0.0, 0.0, 0.0, 0.0, 0.0, 0.0, 0.0, 0.0, 0.0, 0.0, 0.0, 0.0, 0.0, 0.0, 0.0, 0.0, 0.0, 0.0, 0.0, 0.0, 0.0, 0.0, 0.0, 0.0, 0.0, 0.0, 0.0, 0.0, 0.0, 0.0, 0.0, 0.0, 0.0, 0.0, 0.0, 0.0, 0.0, 0.0, 0.0, 0.0, 0.0, 0.0, 0.0, 0.0, 0.0, 0.0, 0.0, 0.0, 0.0, 0.0, 0.0, 0.0, 0.0, 0.0, 0.0, 0.0, 0.0, 0.0, 0.0, 0.0, 0.0, 0.0, 0.0, 0.0, 0.0, 0.0, 0.0, 0.0, 0.0, 0.0, 0.0, 0.0, 0.0, 0.0, 0.0, 0.0, 0.0, 0.0, 0.0, 0.0, 0.0, 0.0, 0.0, 0.0, 0.0, 0.0, 0.0, 0.0, 0.0, 0.0, 0.0, 0.0, 0.0, 0.0, 0.0, 0.0, 0.0, 0.0, 0.0, 0.0, 0.0, 0.0, 0.0, 0.0, 0.0, 0.0, 0.0, 0.0, 0.0, 0.0, 0.0, 0.0, 0.0, 0.0, 0.0, 0.0, 0.0, 0.0, 0.0, 0.0, 0.0, 0.0, 0.0, 0.0, 0.0, 0.0, 0.0, 0.0, 0.0, 0.0, 0.0, 0.0, 0.0, 0.0, 0.0, 0.0, 0.0, 0.0, 0.0, 0.0, 0.0, 0.0, 0.0, 0.0, 0.0, 0.0, 0.0, 0.0, 0.0, 0.0, 0.0, 0.0, 0.0, 0.0, 0.0, 0.0, 0.0, 0.0, 0.0, 0.0, 0.0, 0.0, 0.0, 0.0, 0.0, 0.0, 0.0, 0.0, 0.0, 0.0, 0.0, 0.0, 0.0, 0.0, 0.0, 0.0, 0.0, 0.0, 0.0, 0.0, 0.0, 0.0, 0.0, 0.0, 0.0, 0.0, 0.0, 0.0, 0.0, 0.0, 0.0, 0.0, 0.0, 0.0, 0.0, 0.0, 0.0, 0.0, 0.0, 0.0, 0.0, 0.0, 0.0, 0.0, 0.0, 0.0, 0.0, 0.0, 0.0, 0.0, 0.0, 0.0, 0.0, 0.0, 0.0, 0.0, 0.0, 0.0, 0.0, 0.0, 0.0, 0.0, 0.0, 0.0, 0.0, 0.0, 0.0, 0.0, 0.0, 0.0, 0.0, 0.0, 0.0, 0.0, 0.0, 0.0, 0.0, 0.0, 0.0, 0.0, 0.0, 0.0, 0.0, 0.0, 0.0, 0.0, 0.0, 0.0, 0.0, 0.0, 0.0, 0.0, 0.0, 0.0, 0.0, 0.0, 0.0, 0.0, 0.0, 0.0, 0.0, 0.0, 0.0, 0.0, 0.0, 0.0, 0.0, 0.0, 0.0, 0.0, 0.0, 0.0, 0.0, 0.0, 0.0, 0.0, 0.0, 0.0, 0.0, 0.0, 0.0, 0.0, 0.0, 0.0, 0.0, 0.0, 0.0, 0.0, 0.0, 0.0, 0.0, 0.0, 0.0, 0.0, 0.0, 0.0, 0.0, 0.0, 0.0, 0.0, 0.0, 0.0, 0.0, 0.0, 0.0, 0.0, 0.0, 0.0, 0.0, 0.0, 0.0, 0.0, 0.0, 0.0, 0.0, 0.0, 0.0, 0.0, 0.0, 0.0, 0.0, 0.0, 0.0, 0.0, 0.0, 0.0, 0.0, 0.0, 0.0, 0.0, 0.0, 0.0, 0.0, 0.0, 0.0, 0.0, 0.0, 0.0, 0.0, 0.0, 0.0, 0.0, 0.0, 0.0, 0.0, 0.0, 0.0, 0.0, 0.0, 0.0, 0.0, 0.0, 0.0, 0.0, 0.0, 0.0, 0.0, 0.0, 0.0, 0.0, 0.0, 0.0, 0.0, 0.0, 0.0, 0.0, 0.0, 0.0, 0.0, 0.0, 0.0, 0.0, 0.0, 0.0, 0.0, 0.0, 0.0, 0.0, 0.0, 0.0, 0.0, 0.0, 0.0, 0.0, 0.0, 0.0, 0.0, 0.0, 0.0, 0.0, 0.0, 0.0, 0.0, 0.0, 0.0, 0.0, 0.0, 0.0, 0.0, 0.0, 0.0, 0.0, 0.0, 0.0, 0.0, 0.0, 0.0, 0.0, 0.0, 0.0, 0.0, 0.0, 0.0, 0.0, 0.0, 0.0, 0.0, 0.0, 0.0, 0.0, 0.0, 0.0, 0.0, 0.0, 0.0, 0.0, 0.0, 0.0, 0.0, 0.0, 0.0, 0.0, 0.0, 0.0, 0.0, 0.0, 0.0, 0.0, 0.0, 0.0, 0.0, 0.0, 0.0, 0.0, 0.0, 0.0, 0.0, 0.0, 0.0, 0.0, 0.0, 0.0, 0.0, 0.0, 0.0, 0.0, 0.0, 0.0, 0.0, 0.0, 0.0, 0.0, 0.0, 0.0, 0.0, 0.0, 0.0, 0.0, 0.0, 0.0, 0.0, 0.0, 0.0, 0.0, 0.0, 0.0, 0.0, 0.0, 0.0, 0.0, 0.0, 0.0, 0.0, 0.0, 0.0, 0.0, 0.0, 0.0, 0.0, 0.0, 0.0, 0.0, 0.0, 0.0, 0.0, 0.0, 0.0, 0.0, 0.0, 0.0, 0.0, 0.0, 0.0, 0.0, 0.0, 0.0, 0.0, 0.0, 0.0, 0.0, 0.0, 0.0, 0.0, 0.0, 0.0, 0.0, 0.0, 0.0, 0.0, 0.0, 0.0, 0.0, 0.0, 0.0, 0.0, 0.0, 0.0, 0.0, 0.0, 0.0, 0.0, 0.0, 0.0, 0.0, 0.0, 0.0, 0.0, 0.0, 0.0, 0.0, 0.0, 0.0, 0.0, 0.0, 0.0, 0.0, 0.0, 0.0, 0.0, 0.0, 0.0, 0.0, 0.0, 0.0, 0.0, 0.0, 0.0, 0.0, 0.0, 0.0, 0.0, 0.0, 0.0, 0.0, 0.0, 0.0, 0.0, 0.0, 0.0, 0.0, 0.0, 0.0, 0.0, 0.0, 0.0, 0.0, 0.0, 0.0, 0.0, 0.0, 0.0, 0.0, 0.0, 0.0, 0.0, 0.0, 0.0, 0.0, 0.0, 0.0, 0.0, 0.0, 0.0, 0.0, 0.0, 0.0, 0.0, 0.0, 0.0, 0.0, 0.0, 0.0, 0.0, 0.0, 0.0, 0.0, 0.0, 0.0, 0.0, 0.0, 0.0, 0.0, 0.0, 0.0, 0.0, 0.0, 0.0, 0.0, 0.0, 0.0, 0.0, 0.0, 0.0, 0.0, 0.0, 0.0, 0.0, 0.0, 0.0, 0.0, 0.0, 0.0, 0.0, 0.0, 0.0, 0.0, 0.0, 0.0, 0.0, 0.0, 0.0, 0.0, 0.0, 0.0, 0.0, 0.0, 0.0, 0.0, 0.0, 0.0, 0.0, 0.0, 0.0, 0.0, 0.0, 0.0, 0.0, 0.0, 0.0, 0.0, 0.0, 0.0, 0.0, 0.0, 0.0, 0.0, 0.0, 0.0, 0.0, 0.0, 0.0, 0.0, 0.0, 0.0, 0.0, 0.0, 0.0, 0.0, 0.0, 0.0, 0.0, 0.0, 0.0, 0.0, 0.0, 0.0, 0.0, 0.0, 0.0, 0.0, 0.0, 0.0, 0.0, 0.0, 0.0, 0.0, 0.0, 0.0, 0.0, 0.0, 0.0, 0.0, 0.0, 0.0, 0.0, 0.0, 0.0, 0.0, 0.0, 0.0, 0.0, 0.0, 0.0, 0.0, 0.0, 0.0, 0.0, 0.0, 0.0, 0.0, 0.0, 0.0, 0.0, 0.0, 0.0, 0.0, 0.0, 0.0, 0.0, 0.0, 0.0, 0.0, 0.0, 0.0, 0.0, 0.0, 0.0, 0.0, 0.0, 0.0, 0.0, 0.0, 0.0, 0.0, 0.0, 0.0, 0.0, 0.0, 0.0, 0.0, 0.0, 0.0, 0.0, 0.0, 0.0, 0.0, 0.0, 0.0, 0.0, 0.0, 0.0, 0.0, 0.0, 0.0, 0.0, 0.0, 0.0, 0.0, 0.0, 0.0, 0.0, 0.0, 0.0, 0.0, 0.0, 0.0, 0.0, 0.0, 0.0, 0.0, 0.0, 0.0, 0.0, 0.0, 0.0, 0.0, 0.0, 0.0, 0.0, 0.0, 0.0, 0.0, 0.0, 0.0, 0.0, 0.0, 0.0, 0.0, 0.0, 0.0, 0.0, 0.0, 0.0, 0.0, 0.0, 0.0, 0.0, 0.0, 0.0, 0.0, 0.0, 0.0, 0.0, 0.0, 0.0, 0.0, 0.0, 0.0, 0.0, 0.0, 0.0, 0.0, 0.0, 0.0, 0.0, 0.0, 0.0, 0.0, 0.0, 0.0, 0.0, 0.0, 0.0, 0.0, 0.0, 0.0, 0.0, 0.0, 0.0, 0.0, 0.0, 0.0, 0.0, 0.0, 0.0, 0.0, 0.0, 0.0, 0.0, 0.0, 0.0, 0.0, 0.0, 0.0, 0.0, 0.0, 0.0, 0.0, 0.0, 0.0, 0.0, 0.0, 0.0, 0.0, 0.0, 0.0, 0.0, 0.0, 0.0, 0.0, 0.0, 0.0, 0.0, 0.0, 0.0, 0.0, 0.0, 0.0, 0.0, 0.0, 0.0, 0.0, 0.0, 0.0, 0.0, 0.0, 0.0, 0.0, 0.0, 0.0, 0.0, 0.0, 0.0, 0.0, 0.0, 0.0, 0.0, 0.0, 0.0, 0.0, 0.0, 0.0, 0.0, 0.0, 0.0, 0.0, 0.0, 0.0, 0.0, 0.0, 0.0, 0.0, 0.0, 0.0, 0.0, 0.0, 0.0, 0.0, 0.0, 0.0, 0.0, 0.0, 0.0, 0.0, 0.0, 0.0, 0.0, 0.0, 0.0, 0.0, 0.0, 0.0, 0.0, 0.0, 0.0, 0.0, 0.0, 0.0, 0.0, 0.0, 0.0, 0.0, 0.0, 0.0, 0.0, 0.0, 0.0, 0.0, 0.0, 0.0, 0.0, 0.0, 0.0, 0.0, 0.0, 0.0, 0.0, 0.0, 0.0, 0.0, 0.0, 0.0, 0.0, 0.0, 0.0, 0.0, 0.0, 0.0, 0.0, 0.0, 0.0, 0.0, 0.0, 0.0, 0.0, 0.0, 0.0, 0.0, 0.0, 0.0, 0.0, 0.0, 0.0, 0.0, 0.0, 0.0, 0.0, 0.0, 0.0, 0.0, 0.0, 0.0, 0.0, 0.0, 0.0, 0.0, 0.0, 0.0, 0.0, 0.0, 0.0, 0.0, 0.0, 0.0, 0.0, 0.0, 0.0, 0.0, 0.0, 0.0, 0.0, 0.0, 0.0, 0.0, 0.0, 0.0, 0.0, 0.0, 0.0, 0.0, 0.0, 0.0, 0.0, 0.0, 0.0, 0.0, 0.0, 0.0, 0.0, 0.0, 0.0, 0.0, 0.0, 0.0, 0.0, 0.0, 0.0, 0.0, 0.0, 0.0, 0.0, 0.0, 0.0, 0.0, 0.0, 0.0, 0.0, 0.0, 0.0, 0.0, 0.0, 0.0, 0.0, 0.0, 0.0, 0.0, 0.0, 0.0, 0.0, 0.0, 0.0, 0.0, 0.0, 0.0, 0.0, 0.0, 0.0, 0.0, 0.0, 0.0, 0.0, 0.0, 0.0, 0.0, 0.0, 0.0, 0.0, 0.0, 0.0, 0.0, 0.0, 0.0, 0.0, 0.0, 0.0, 0.0, 0.0, 0.0, 0.0, 0.0, 0.0, 0.0, 0.0, 0.0, 0.0, 0.0, 0.0, 0.0, 0.0, 0.0, 0.0, 0.0, 0.0, 0.0, 0.0, 0.0, 0.0, 0.0, 0.0, 0.0, 0.0, 0.0, 0.0, 0.0, 0.0, 0.0, 0.0, 0.0, 0.0, 0.0, 0.0, 0.0, 0.0, 0.0, 0.0, 0.0, 0.0, 0.0, 0.0, 0.0, 0.0, 0.0, 0.0, 0.0, 0.0, 0.0, 0.0, 0.0, 0.0, 0.0, 0.0, 0.0, 0.0, 0.0, 0.0, 0.0, 0.0, 0.0, 0.0, 0.0, 0.0, 0.0, 0.0, 0.0, 0.0, 0.0, 0.0, 0.0, 0.0, 0.0, 0.0, 0.0, 0.0, 0.0, 0.0, 0.0, 0.0, 0.0, 0.0, 0.0, 0.0, 0.0, 0.0, 0.0, 0.0, 0.0, 0.0, 0.0, 0.0, 0.0, 0.0, 0.0, 0.0, 0.0, 0.0, 0.0, 0.0, 0.0, 0.0, 0.0, 0.0, 0.0, 0.0, 0.0, 0.0, 0.0, 0.0, 0.0, 0.0, 0.0, 0.0, 0.0, 0.0, 0.0, 0.0, 0.0, 0.0, 0.0, 0.0, 0.0, 0.0, 0.0, 0.0, 0.0, 0.0, 0.0, 0.0, 0.0, 0.0, 0.0, 0.0, 0.0, 0.0, 0.0, 0.0, 0.0, 0.0, 0.0, 0.0, 0.0, 0.0, 0.0, 0.0, 0.0, 0.0, 0.0, 0.0, 0.0, 0.0, 0.0, 0.0, 0.0, 0.0, 0.0, 0.0, 0.0, 0.0, 0.0, 0.0, 0.0, 0.0, 0.0, 0.0, 0.0, 0.0, 0.0, 0.0, 0.0, 0.0, 0.0, 0.0, 0.0, 0.0, 0.0, 0.0, 0.0, 0.0, 0.0, 0.0, 0.0, 0.0, 0.0, 0.0, 0.0, 0.0, 0.0, 0.0, 0.0, 0.0, 0.0, 0.0, 0.0, 0.0, 0.0, 0.0, 0.0, 0.0, 0.0, 0.0, 0.0, 0.0, 0.0, 0.0, 0.0, 0.0, 0.0, 0.0, 0.0, 0.0, 0.0, 0.0, 0.0, 0.0, 0.0, 0.0, 0.0, 0.0, 0.0, 0.0, 0.0, 0.0, 0.0, 0.0, 0.0, 0.0, 0.0, 0.0, 0.0, 0.0, 0.0, 0.0, 0.0, 0.0, 0.0, 0.0, 0.0, 0.0, 0.0, 0.0, 0.0, 0.0, 0.0, 0.0, 0.0, 0.0, 0.0, 0.0, 0.0, 0.0, 0.0, 0.0, 0.0, 0.0, 0.0, 0.0, 0.0, 0.0, 0.0, 0.0, 0.0, 0.0, 0.0, 0.0, 0.0, 0.0, 0.0, 0.0, 0.0, 0.0, 0.0, 0.0, 0.0, 0.0, 0.0, 0.0, 0.0, 0.0, 0.0, 0.0, 0.0, 0.0, 0.0, 0.0, 0.0, 0.0, 0.0, 0.0, 0.0, 0.0, 0.0, 0.0, 0.0, 0.0, 0.0, 0.0, 0.0, 0.0, 0.0, 0.0, 0.0, 0.0, 0.0, 0.0, 0.0, 0.0, 0.0, 0.0, 0.0, 0.0, 0.0, 0.0, 0.0, 0.0, 0.0, 0.0, 0.0, 0.0, 0.0, 0.0, 0.0, 0.0, 0.0, 0.0, 0.0, 0.0, 0.0, 0.0, 0.0, 0.0, 0.0, 0.0, 0.0, 0.0, 0.0, 0.0, 0.0, 0.0, 0.0, 0.0, 0.0, 0.0, 0.0, 0.0, 0.0, 0.0, 0.0, 0.0, 0.0, 0.0, 0.0, 0.0, 0.0, 0.0, 0.0, 0.0, 0.0, 0.0, 0.0, 0.0, 0.0, 0.0, 0.0, 0.0, 0.0, 0.0, 0.0, 0.0, 0.0, 0.0, 0.0, 0.0, 0.0, 0.0, 0.0, 0.0, 0.0, 0.0, 0.0, 0.0, 0.0, 0.0, 0.0, 0.0, 0.0, 0.0, 0.0, 0.0, 0.0, 0.0, 0.0, 0.0, 0.0, 0.0, 0.0, 0.0, 0.0, 0.0, 0.0, 0.0, 0.0, 0.0, 0.0, 0.0, 0.0, 0.0, 0.0, 0.0, 0.0, 0.0, 0.0, 0.0, 0.0, 0.0, 0.0, 0.0, 0.0, 0.0, 0.0, 0.0, 0.0, 0.0, 0.0, 0.0, 0.0, 0.0, 0.0, 0.0, 0.0, 0.0, 0.0, 0.0, 0.0, 0.0, 0.0, 0.0, 0.0, 0.0, 0.0, 0.0, 0.0, 0.0, 0.0, 0.0, 0.0, 0.0, 0.0, 0.0, 0.0, 0.0, 0.0, 0.0, 0.0, 0.0, 0.0, 0.0, 0.0, 0.0, 0.0, 0.0, 0.0, 0.0, 0.0, 0.0, 0.0, 0.0, 0.0, 0.0, 0.0, 0.0, 0.0, 0.0, 0.0, 0.0, 0.0, 0.0, 0.0, 0.0, 0.0, 0.0, 0.0, 0.0, 0.0, 0.0, 0.0, 0.0, 0.0, 0.0, 0.0, 0.0, 0.0, 0.0, 0.0, 0.0, 0.0, 0.0, 0.0, 0.0, 0.0, 0.0, 0.0, 0.0, 0.0, 0.0, 0.0, 0.0, 0.0, 0.0, 0.0, 0.0, 0.0, 0.0, 0.0, 0.0, 0.0, 0.0, 0.0, 0.0, 0.0, 0.0, 0.0, 0.0, 0.0, 0.0, 0.0, 0.0, 0.0, 0.0, 0.0, 0.0, 0.0, 0.0, 0.0, 0.0, 0.0, 0.0, 0.0, 0.0, 0.0, 0.0, 0.0, 0.0, 0.0, 0.0, 0.0, 0.0, 0.0, 0.0, 0.0, 0.0, 0.0, 0.0, 0.0, 0.0, 0.0, 0.0, 0.0, 0.0, 0.0, 0.0, 0.0, 0.0, 0.0, 0.0, 0.0, 0.0, 0.0, 0.0, 0.0, 0.0, 0.0, 0.0, 0.0, 0.0, 0.0, 0.0, 0.0, 0.0, 0.0, 0.0, 0.0, 0.0, 0.0, 0.0, 0.0, 0.0, 0.0, 0.0, 0.0, 0.0, 0.0, 0.0, 0.0, 0.0, 0.0, 0.0, 0.0, 0.0, 0.0, 0.0, 0.0, 0.0, 0.0, 0.0, 0.0, 0.0, 0.0, 0.0, 0.0, 0.0, 0.0, 0.0, 0.0, 0.0, 0.0, 0.0, 0.0, 0.0, 0.0, 0.0, 0.0, 0.0, 0.0, 0.0, 0.0, 0.0, 0.0, 0.0, 0.0, 0.0, 0.0, 0.0, 0.0, 0.0, 0.0, 0.0, 0.0, 0.0, 0.0, 0.0, 0.0, 0.0, 0.0, 0.0, 0.0, 0.0, 0.0, 0.0, 0.0, 0.0, 0.0, 0.0, 0.0, 0.0, 0.0, 0.0, 0.0, 0.0, 0.0, 0.0, 0.0, 0.0, 0.0, 0.0, 0.0, 0.0, 0.0, 0.0, 0.0, 0.0, 0.0, 0.0, 0.0, 0.0, 0.0, 0.0, 0.0, 0.0, 0.0, 0.0, 0.0, 0.0, 0.0, 0.0, 0.0, 0.0, 0.0, 0.0, 0.0, 0.0, 0.0, 0.0, 0.0, 0.0, 0.0, 0.0, 0.0, 0.0, 0.0, 0.0, 0.0, 0.0, 0.0, 0.0, 0.0, 0.0, 0.0, 0.0, 0.0, 0.0, 0.0, 0.0, 0.0, 0.0, 0.0, 0.0, 0.0, 0.0, 0.0, 0.0, 0.0, 0.0, 0.0, 0.0, 0.0, 0.0, 0.0, 0.0, 0.0, 0.0, 0.0, 0.0, 0.0, 0.0, 0.0, 0.0, 0.0, 0.0, 0.0, 0.0, 0.0, 0.0, 0.0, 0.0, 0.0, 0.0, 0.0, 0.0, 0.0, 0.0, 0.0, 0.0, 0.0, 0.0, 0.0, 0.0, 0.0, 0.0, 0.0, 0.0, 0.0, 0.0, 0.0, 0.0, 0.0, 0.0, 0.0, 0.0, 0.0, 0.0, 0.0, 0.0, 0.0, 0.0, 0.0, 0.0, 0.0, 0.0, 0.0, 0.0, 0.0, 0.0, 0.0, 0.0, 0.0, 0.0, 0.0, 0.0, 0.0, 0.0, 0.0, 0.0, 0.0, 0.0, 0.0, 0.0, 0.0, 0.0, 0.0, 0.0, 0.0, 0.0, 0.0, 0.0, 0.0, 0.0, 0.0, 0.0, 0.0, 0.0, 0.0, 0.0, 0.0, 0.0, 0.0, 0.0, 0.0, 0.0, 0.0, 0.0, 0.0, 0.0, 0.0, 0.0, 0.0, 0.0, 0.0, 0.0, 0.0, 0.0, 0.0, 0.0, 0.0, 0.0, 0.0, 0.0, 0.0, 0.0, 0.0, 0.0, 0.0, 0.0, 0.0, 0.0, 0.0, 0.0, 0.0, 0.0, 0.0, 0.0, 0.0, 0.0, 0.0, 0.0, 0.0, 0.0, 0.0, 0.0, 0.0, 0.0, 0.0, 0.0, 0.0, 0.0, 0.0, 0.0, 0.0, 0.0, 0.0, 0.0, 0.0, 0.0, 0.0, 0.0, 0.0, 0.0, 0.0, 0.0, 0.0, 0.0, 0.0, 0.0, 0.0, 0.0, 0.0, 0.0, 0.0, 0.0, 0.0, 0.0, 0.0, 0.0, 0.0, 0.0, 0.0, 0.0, 0.0, 0.0, 0.0, 0.0, 0.0, 0.0, 0.0, 0.0, 0.0, 0.0, 0.0, 0.0, 0.0, 0.0, 0.0, 0.0, 0.0, 0.0, 0.0, 0.0, 0.0, 0.0, 0.0, 0.0, 0.0, 0.0, 0.0, 0.0, 0.0, 0.0, 0.0, 0.0, 0.0, 0.0, 0.0, 0.0, 0.0, 0.0, 0.0, 0.0, 0.0, 0.0, 0.0, 0.0, 0.0, 0.0, 0.0, 0.0, 0.0, 0.0, 0.0, 0.0, 0.0, 0.0, 0.0, 0.0, 0.0, 0.0, 0.0, 0.0, 0.0, 0.0, 0.0, 0.0, 0.0, 0.0, 0.0, 0.0, 0.0, 0.0, 0.0, 0.0, 0.0, 0.0, 0.0, 0.0, 0.0, 0.0, 0.0, 0.0, 0.0, 0.0, 0.0, 0.0, 0.0, 0.0, 0.0, 0.0, 0.0, 0.0, 0.0, 0.0, 0.0, 0.0, 0.0, 0.0, 0.0, 0.0, 0.0, 0.0, 0.0, 0.0, 0.0, 0.0, 0.0, 0.0, 0.0, 0.0, 0.0, 0.0, 0.0, 0.0, 0.0, 0.0, 0.0, 0.0, 0.0, 0.0, 0.0, 0.0, 0.0, 0.0, 0.0, 0.0, 0.0, 0.0, 0.0, 0.0, 0.0, 0.0, 0.0, 0.0, 0.0, 0.0, 0.0, 0.0, 0.0, 0.0, 0.0, 0.0, 0.0, 0.0, 0.0, 0.0, 0.0, 0.0, 0.0, 0.0, 0.0, 0.0, 0.0, 0.0, 0.0, 0.0, 0.0, 0.0, 0.0, 0.0, 0.0, 0.0, 0.0, 0.0, 0.0, 0.0, 0.0, 0.0, 0.0, 0.0, 0.0, 0.0, 0.0, 0.0, 0.0, 0.0, 0.0, 0.0, 0.0, 0.0, 0.0, 0.0, 0.0, 0.0, 0.0, 0.0, 0.0, 0.0, 0.0, 0.0, 0.0, 0.0, 0.0, 0.0, 0.0, 0.0, 0.0, 0.0, 0.0, 0.0, 0.0, 0.0, 0.0, 0.0, 0.0, 0.0, 0.0, 0.0, 0.0, 0.0, 0.0, 0.0, 0.0, 0.0, 0.0, 0.0, 0.0, 0.0, 0.0, 0.0, 0.0, 0.0, 0.0, 0.0, 0.0, 0.0, 0.0, 0.0, 0.0, 0.0, 0.0, 0.0, 0.0, 0.0, 0.0, 0.0, 0.0, 0.0, 0.0, 0.0, 0.0, 0.0, 0.0, 0.0, 0.0, 0.0, 0.0, 0.0, 0.0, 0.0, 0.0, 0.0, 0.0, 0.0, 0.0, 0.0, 0.0, 0.0, 0.0, 0.0, 0.0, 0.0, 0.0, 0.0, 0.0, 0.0, 0.0, 0.0, 0.0, 0.0, 0.0, 0.0, 0.0, 0.0, 0.0, 0.0, 0.0, 0.0, 0.0, 0.0, 0.0, 0.0, 0.0, 0.0, 0.0, 0.0, 0.0, 0.0, 0.0, 0.0, 0.0, 0.0, 0.0, 0.0, 0.0, 0.0, 0.0, 0.0, 0.0, 0.0, 0.0, 0.0, 0.0, 0.0, 0.0, 0.0, 0.0, 0.0, 0.0, 0.0, 0.0, 0.0, 0.0, 0.0, 0.0, 0.0, 0.0, 0.0, 0.0, 0.0, 0.0, 0.0, 0.0, 0.0, 0.0, 0.0, 0.0, 0.0, 0.0, 0.0, 0.0, 0.0, 0.0, 0.0, 0.0, 0.0, 0.0, 0.0, 0.0, 0.0, 0.0, 0.0, 0.0, 0.0, 0.0, 0.0, 0.0, 0.0, 0.0, 0.0, 0.0, 0.0, 0.0, 0.0, 0.0, 0.0, 0.0, 0.0, 0.0, 0.0, 0.0, 0.0, 0.0, 0.0, 0.0, 0.0, 0.0, 0.0, 0.0, 0.0, 0.0, 0.0, 0.0, 0.0, 0.0, 0.0, 0.0, 0.0, 0.0, 0.0, 0.0, 0.0, 0.0, 0.0, 0.0, 0.0, 0.0, 0.0, 0.0, 0.0, 0.0, 0.0, 0.0, 0.0, 0.0, 0.0, 0.0, 0.0, 0.0, 0.0, 0.0, 0.0, 0.0, 0.0, 0.0, 0.0, 0.0, 0.0, 0.0, 0.0, 0.0, 0.0, 0.0, 0.0, 0.0, 0.0, 0.0, 0.0, 0.0, 0.0, 0.0, 0.0, 0.0, 0.0, 0.0, 0.0, 0.0, 0.0, 0.0, 0.0, 0.0, 0.0, 0.0, 0.0, 0.0, 0.0, 0.0, 0.0, 0.0, 0.0, 0.0, 0.0, 0.0, 0.0, 0.0, 0.0, 0.0, 0.0, 0.0, 0.0, 0.0, 0.0, 0.0, 0.0, 0.0, 0.0, 0.0, 0.0, 0.0, 0.0])
me_circle.update()

# ---- objects
ob_circle = bpy.data.objects.new('Circle', me_circle)

# ---- transforms, parenting, visibility, modifiers, constraints
ob_circle.location = (0.0, 0.0, 0.0)
_m = ob_circle.modifiers.new('Auto Smooth', 'NODES')
_m.node_group = ng_auto_smooth
_gi = [s.identifier for s in ng_auto_smooth.interface.items_tree if s.item_type == 'SOCKET' and s.in_out == 'INPUT']
_m[_gi[1]] = 0.5236  # Angle

# ---- collection membership
col_collection.objects.link(ob_circle)

# ---- scene / render settings (as saved in the file)
scene.frame_start = 1; scene.frame_end = 250; scene.frame_set(1)
scene.render.engine = 'BLENDER_EEVEE_NEXT'
scene.cycles.sampling_pattern = 'TABULATED_SOBOL'
scene.unit_settings.scale_length = 0.001
bpy.context.view_layer.update()

# ---- added for rendering (the .blend has no active camera and no usable light): camera, sun
cam_auto = bpy.data.cameras.new('AutoCamera')
cam_auto.lens = 50.0
cam_auto.sensor_width = 36.0
cam_auto.clip_end = 1000.0
ob_auto_camera = bpy.data.objects.new('AutoCamera', cam_auto)
scene.collection.objects.link(ob_auto_camera)
ob_auto_camera.location = (8.32303, -9.98764, 8.15842)
ob_auto_camera.rotation_euler = (1.09748, -7.21219e-08, 0.694738)
scene.camera = ob_auto_camera
light_auto_sun = bpy.data.lights.new('AutoSun', 'SUN')
light_auto_sun.energy = 3.0
light_auto_sun.angle = 0.0523599
ob_auto_sun = bpy.data.objects.new('AutoSun', light_auto_sun)
scene.collection.objects.link(ob_auto_sun)
ob_auto_sun.rotation_euler = (0.872665, 0.174533, 0.523599)
bpy.context.view_layer.update()
